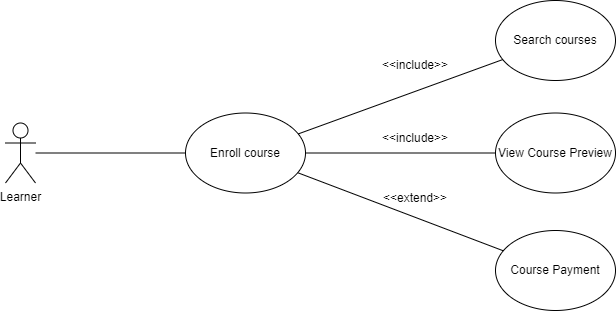

The diagram above was exported from draw.io. Its source (the exported page's mxGraphModel, read from the mxfile embedded in the PNG):
<mxGraphModel dx="420" dy="1091" grid="1" gridSize="10" guides="1" tooltips="1" connect="1" arrows="1" fold="1" page="1" pageScale="1" pageWidth="827" pageHeight="1169" math="0" shadow="0">
  <root>
    <mxCell id="0" />
    <mxCell id="1" parent="0" />
    <mxCell id="C9FEfELlAdGpCvL18943-25" value="Learner" style="shape=umlActor;verticalLabelPosition=bottom;verticalAlign=top;html=1;outlineConnect=0;" vertex="1" parent="1">
      <mxGeometry x="2130" y="602.5" width="30" height="60" as="geometry" />
    </mxCell>
    <mxCell id="C9FEfELlAdGpCvL18943-26" value="Enroll course" style="ellipse;whiteSpace=wrap;html=1;" vertex="1" parent="1">
      <mxGeometry x="2310" y="592.5" width="120" height="80" as="geometry" />
    </mxCell>
    <mxCell id="C9FEfELlAdGpCvL18943-27" value="" style="endArrow=none;html=1;rounded=0;" edge="1" parent="1" source="C9FEfELlAdGpCvL18943-25" target="C9FEfELlAdGpCvL18943-26">
      <mxGeometry width="50" height="50" relative="1" as="geometry">
        <mxPoint x="2170" y="652.5" as="sourcePoint" />
        <mxPoint x="2370" y="971.5" as="targetPoint" />
      </mxGeometry>
    </mxCell>
    <mxCell id="C9FEfELlAdGpCvL18943-28" value="Course Payment" style="ellipse;whiteSpace=wrap;html=1;" vertex="1" parent="1">
      <mxGeometry x="2620" y="710" width="120" height="80" as="geometry" />
    </mxCell>
    <mxCell id="C9FEfELlAdGpCvL18943-29" value="&amp;lt;&amp;lt;extend&amp;gt;&amp;gt;" style="text;html=1;strokeColor=none;fillColor=none;align=center;verticalAlign=middle;whiteSpace=wrap;rounded=0;" vertex="1" parent="1">
      <mxGeometry x="2510" y="662.5" width="60" height="30" as="geometry" />
    </mxCell>
    <mxCell id="C9FEfELlAdGpCvL18943-30" value="" style="endArrow=none;html=1;rounded=0;" edge="1" parent="1" source="C9FEfELlAdGpCvL18943-26" target="C9FEfELlAdGpCvL18943-28">
      <mxGeometry width="50" height="50" relative="1" as="geometry">
        <mxPoint x="1600" y="950" as="sourcePoint" />
        <mxPoint x="1743" y="953" as="targetPoint" />
      </mxGeometry>
    </mxCell>
    <mxCell id="C9FEfELlAdGpCvL18943-31" value="View Course Preview" style="ellipse;whiteSpace=wrap;html=1;" vertex="1" parent="1">
      <mxGeometry x="2620" y="592.5" width="120" height="80" as="geometry" />
    </mxCell>
    <mxCell id="C9FEfELlAdGpCvL18943-32" value="Search courses" style="ellipse;whiteSpace=wrap;html=1;" vertex="1" parent="1">
      <mxGeometry x="2620" y="480" width="120" height="80" as="geometry" />
    </mxCell>
    <mxCell id="C9FEfELlAdGpCvL18943-33" value="" style="endArrow=none;html=1;rounded=0;exitX=1;exitY=0.5;exitDx=0;exitDy=0;" edge="1" parent="1" source="C9FEfELlAdGpCvL18943-26" target="C9FEfELlAdGpCvL18943-31">
      <mxGeometry width="50" height="50" relative="1" as="geometry">
        <mxPoint x="2440" y="643" as="sourcePoint" />
        <mxPoint x="2610" y="643" as="targetPoint" />
      </mxGeometry>
    </mxCell>
    <mxCell id="C9FEfELlAdGpCvL18943-34" value="" style="endArrow=none;html=1;rounded=0;" edge="1" parent="1" source="C9FEfELlAdGpCvL18943-26" target="C9FEfELlAdGpCvL18943-32">
      <mxGeometry width="50" height="50" relative="1" as="geometry">
        <mxPoint x="2431" y="664" as="sourcePoint" />
        <mxPoint x="2608" y="737" as="targetPoint" />
      </mxGeometry>
    </mxCell>
    <mxCell id="C9FEfELlAdGpCvL18943-35" value="&amp;lt;&amp;lt;include&amp;gt;&amp;gt;" style="text;html=1;strokeColor=none;fillColor=none;align=center;verticalAlign=middle;whiteSpace=wrap;rounded=0;" vertex="1" parent="1">
      <mxGeometry x="2510" y="530" width="60" height="30" as="geometry" />
    </mxCell>
    <mxCell id="C9FEfELlAdGpCvL18943-36" value="&amp;lt;&amp;lt;include&amp;gt;&amp;gt;" style="text;html=1;strokeColor=none;fillColor=none;align=center;verticalAlign=middle;whiteSpace=wrap;rounded=0;" vertex="1" parent="1">
      <mxGeometry x="2510" y="602.5" width="60" height="30" as="geometry" />
    </mxCell>
  </root>
</mxGraphModel>